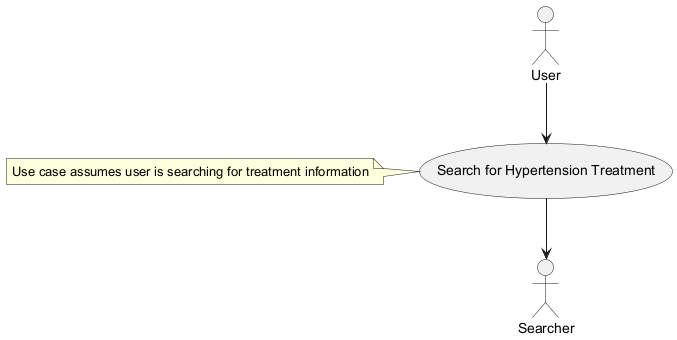

The diagram above was rendered by PlantUML. Its source (embedded in the PNG):
@startuml
actor User as "User"
usecase "Search for Hypertension Treatment" as Search
User --> Search
Search --> Searcher
note left of Search: Use case assumes user is searching for treatment information
@enduml